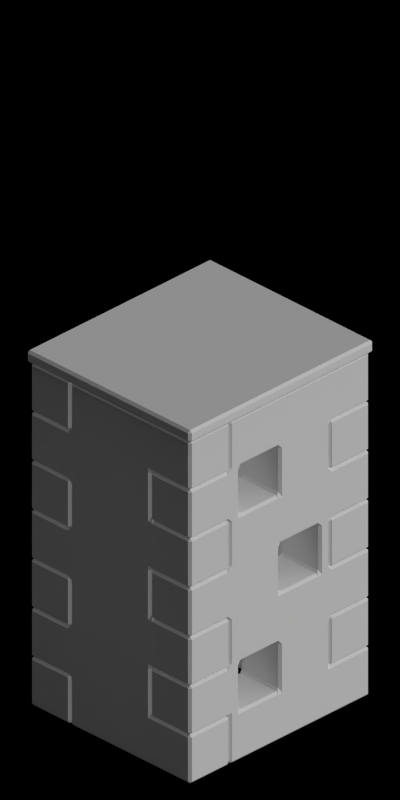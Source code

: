 # Source: 4657-4659.blend  (saved by Blender 2.63.0; exported with 4.5.12 LTS)
import bpy
from mathutils import Matrix  # noqa: F401  (used for matrix-valued properties, if any)

bpy.ops.wm.read_factory_settings(use_empty=True)
scene = bpy.context.scene
scene.name = 'Scene'

# ---- collections
col_collection_1 = bpy.data.collections.new('Collection 1'); scene.collection.children.link(col_collection_1)

# ---- materials (node trees are filled in below, after node groups)
mat_toyland_beige = bpy.data.materials.new('Toyland_Beige')
mat_toyland_beigedark = bpy.data.materials.new('Toyland_BeigeDark')
mat_toyland_green = bpy.data.materials.new('Toyland_Green')

# ---- material node trees

# ---- world
world_world = bpy.data.worlds.new('World'); scene.world = world_world
world_world.color = (0.0, 0.0, 0.0)
world_world.use_sun_shadow = False
world_world.sun_shadow_jitter_overblur = 0.0
world_world.cycles.sampling_method = 'MANUAL'
world_world.cycles.sample_map_resolution = 256
world_world.light_settings.ao_factor = 0.5

# ---- cameras
cam_camera = bpy.data.cameras.new('Camera')
cam_camera.type = 'ORTHO'
cam_camera.clip_start = 0.001
cam_camera.clip_end = 100.0
cam_camera.lens = 35.0
cam_camera.sensor_width = 32.0
cam_camera.sensor_height = 18.0
cam_camera.ortho_scale = 5.656
cam_camera.dof.focus_distance = 0.0
cam_camera.dof.aperture_fstop = 128.0

# ---- lights
light_lamp_004 = bpy.data.lights.new('Lamp.004', 'SUN')
light_lamp_004.transmission_factor = 0.0
light_lamp_004.cutoff_distance = 30.0
light_lamp_004.angle = 1.571
light_lamp_004.energy = 1.0
light_lamp_004.shadow_buffer_clip_start = 1.001
light_lamp_004.shadow_soft_size = 1.0
light_lamp_004.shadow_cascade_max_distance = 1000.0
light_lamp_004.cycles.use_multiple_importance_sampling = False
light_lamp_003 = bpy.data.lights.new('Lamp.003', 'SUN')
light_lamp_003.transmission_factor = 0.0
light_lamp_003.cutoff_distance = 30.0
light_lamp_003.use_shadow = False
light_lamp_003.angle = 1.571
light_lamp_003.energy = 1.0
light_lamp_003.shadow_buffer_clip_start = 1.001
light_lamp_003.shadow_soft_size = 1.0
light_lamp_003.shadow_cascade_max_distance = 1000.0
light_lamp_003.cycles.use_multiple_importance_sampling = False

# ---- meshes
me_cube_006 = bpy.data.meshes.new('Cube.006')
me_cube_006.from_pydata([(-0.9, 0.4, 1.2), (0.5, 0.8, 0.0), (0.5, 0.8, 0.4), (0.5, 0.4, 0.4), (0.5, 0.4, 0.0), (-0.9, 0.4, 0.8), (0.5, 0.4, 0.8), (0.5, 0.4, 1.2), (-0.9, 0.4, 0.0), (-0.9, 0.4, 0.4), (-0.9, 0.8, 0.4), (-0.9, 0.8, 0.0), (-0.5, 0.4, 0.4), (-0.5, 0.8, 0.4), (-0.5, 0.4, 0.0), (-0.5, 0.8, 0.0), (0.9, 0.8, 0.4), (0.9, 0.4, 0.4), (0.5, 0.8, 1.2), (0.5, 0.8, 0.8), (0.9, 0.8, 0.8), (0.9, 0.4, 0.8), (-0.9, 0.8, 1.2), (-0.9, 0.8, 0.8), (-0.5, 0.4, 1.2), (-0.5, 0.8, 1.2), (-0.5, 0.4, 0.8), (-0.5, 0.8, 0.8), (0.9, 0.8, 1.2), (0.9, 0.4, 1.2), (0.9, 0.8, 1.6), (0.9, 0.4, 1.6), (-0.9, 0.4, 2.0), (-0.9, 0.4, 1.6), (0.5, 0.4, 1.6), (0.5, 0.4, 2.0), (0.5, 0.8, 2.0), (0.5, 0.8, 1.6), (-0.9, 0.8, 2.0), (-0.9, 0.8, 1.6), (-0.5, 0.4, 2.0), (-0.5, 0.8, 2.0), (-0.5, 0.4, 1.6), (-0.5, 0.8, 1.6), (0.9, 0.8, 2.0), (0.9, 0.4, 2.0), (0.9, 0.8, 2.4), (0.9, 0.4, 2.4), (-0.9, 0.4, 2.8), (-0.9, 0.4, 2.4), (0.5, 0.4, 2.4), (0.5, 0.4, 2.8), (0.5, 0.8, 2.8), (0.5, 0.8, 2.4), (-0.9, 0.8, 2.8), (-0.9, 0.8, 2.4), (-0.5, 0.4, 2.8), (-0.5, 0.8, 2.8), (-0.5, 0.4, 2.4), (-0.5, 0.8, 2.4), (0.4, 0.8, 0.4), (0.4, 0.8, 0.0), (0.4, 0.4, 0.0), (0.4, 0.8, 1.2), (0.4, 0.8, 0.8), (0.4, 0.4, 1.2), (0.4, 0.4, 0.8), (0.4, 0.8, 2.0), (0.4, 0.8, 1.6), (0.4, 0.4, 1.6), (0.4, 0.8, 2.8), (0.4, 0.8, 2.4), (0.4, 0.4, 2.8), (9.686e-08, 0.4, 0.8), (9.686e-08, 0.8, 0.8), (9.686e-08, 0.8, 1.2), (9.686e-08, 0.4, 0.0), (9.686e-08, 0.4, 0.4), (9.686e-08, 0.8, 0.0), (9.686e-08, 0.8, 0.4), (9.686e-08, 0.8, 1.6), (9.686e-08, 0.8, 2.0), (-0.4, 0.8, 2.0), (-0.4, 0.8, 1.6), (-0.4, 0.4, 2.0), (9.686e-08, 0.4, 2.8), (9.686e-08, 0.8, 2.4), (9.686e-08, 0.8, 2.8), (-0.4, 0.8, 2.8), (-0.4, 0.8, 2.4), (-0.4, 0.4, 2.8), (-0.4, 0.4, 2.4), (0.4, 0.4, 2.4), (0.4, 0.4, 2.0), (0.4, 0.4, 0.4), (-0.4, 0.8, 1.2), (-0.4, 0.8, 0.8), (-0.4, 0.4, 1.2), (-0.4, 0.4, 0.8), (-0.4, 0.8, 0.4), (-0.4, 0.8, 0.0), (-0.4, 0.4, 0.4), (-0.4, 0.4, 0.0), (1.366e-07, 0.4, 1.2), (1.366e-07, 0.4, 1.6), (1.366e-07, 0.4, 2.0), (-0.4, 0.4, 1.6), (1.366e-07, 0.4, 2.4)], [], [(13, 12, 9, 10), (90, 56, 57, 88), (63, 64, 19, 18), (1, 4, 3, 2), (10, 9, 8, 11), (12, 14, 8, 9), (18, 7, 29, 28), (10, 11, 15, 13), (11, 8, 14, 15), (23, 5, 26, 27), (22, 23, 27, 25), (24, 26, 5, 0), (22, 0, 5, 23), (19, 6, 7, 18), (2, 3, 17, 16), (25, 24, 0, 22), (60, 61, 1, 2), (61, 62, 4, 1), (101, 102, 14, 12), (16, 17, 21, 20), (97, 98, 26, 24), (28, 29, 31, 30), (67, 68, 37, 36), (36, 35, 45, 44), (30, 31, 34, 37), (39, 33, 42, 43), (38, 39, 43, 41), (40, 42, 33, 32), (38, 32, 33, 39), (37, 34, 35, 36), (41, 40, 32, 38), (44, 45, 47, 46), (37, 18, 28, 30), (69, 34, 7, 65), (7, 34, 31, 29), (70, 71, 53, 52), (63, 18, 37, 68), (60, 2, 19, 64), (3, 6, 21, 17), (19, 2, 16, 20), (55, 49, 58, 59), (54, 55, 59, 57), (56, 58, 49, 48), (54, 48, 49, 55), (53, 50, 51, 52), (57, 56, 48, 54), (90, 91, 58, 56), (20, 21, 6, 19), (12, 13, 27, 26), (24, 25, 43, 42), (35, 50, 47, 45), (53, 36, 44, 46), (46, 47, 50, 53), (40, 41, 59, 58), (67, 36, 53, 71), (51, 72, 70, 52), (75, 74, 64, 63), (79, 78, 61, 60), (78, 76, 62, 61), (7, 6, 66, 65), (81, 80, 68, 67), (87, 86, 71, 70), (75, 63, 68, 80), (75, 80, 104, 103), (72, 92, 107, 85), (100, 102, 76, 78), (82, 83, 80, 81), (72, 85, 87, 70), (57, 59, 89, 88), (15, 14, 102, 100), (95, 96, 74, 75), (60, 64, 66, 94), (98, 73, 77, 101), (25, 27, 96, 95), (26, 98, 101, 12), (67, 71, 92, 93), (41, 82, 89, 59), (88, 89, 86, 87), (82, 81, 86, 89), (99, 79, 74, 96), (99, 100, 78, 79), (105, 104, 106, 84), (13, 15, 100, 99), (25, 95, 83, 43), (77, 76, 102, 101), (85, 90, 88, 87), (35, 34, 69, 93), (97, 106, 83, 95), (13, 99, 96, 27), (58, 91, 84, 40), (104, 69, 65, 103), (93, 69, 104, 105), (41, 43, 83, 82), (81, 67, 93, 105), (107, 92, 71, 86), (77, 73, 74, 79), (3, 4, 62, 94), (106, 104, 80, 83), (66, 6, 3, 94), (65, 66, 73, 103), (105, 107, 86, 81), (84, 106, 42, 40), (42, 106, 97, 24), (51, 50, 92, 72), (91, 107, 105, 84), (94, 62, 76, 77), (73, 66, 64, 74), (92, 50, 35, 93), (103, 73, 98, 97), (85, 107, 91, 90), (95, 75, 103, 97), (79, 60, 94, 77)])
me_cube_006.materials.append(mat_toyland_beige)
me_cube_006.use_remesh_preserve_volume = False
me_cube_006.use_remesh_preserve_attributes = False
me_cube_006.use_mirror_vertex_groups = False
me_cube_006.update()
me_cube_001 = bpy.data.meshes.new('Cube.001')
me_cube_001.from_pydata([(-0.8, 0.5, 1.2), (0.4, 0.9, 0.0), (0.4, 0.9, 0.4), (0.4, 0.5, 0.4), (0.4, 0.5, 0.0), (-0.8, 0.5, 0.8), (0.4, 0.5, 0.8), (0.4, 0.5, 1.2), (-0.8, 0.5, 0.0), (-0.8, 0.5, 0.4), (-0.8, 0.9, 0.4), (-0.8, 0.9, 0.0), (-0.4, 0.5, 0.4), (-0.4, 0.9, 0.4), (-0.4, 0.5, 0.0), (-0.4, 0.9, 0.0), (0.8, 0.9, 0.4), (0.8, 0.5, 0.4), (0.4, 0.9, 1.2), (0.4, 0.9, 0.8), (0.8, 0.9, 0.8), (0.8, 0.5, 0.8), (-0.8, 0.9, 1.2), (-0.8, 0.9, 0.8), (-0.4, 0.5, 1.2), (-0.4, 0.9, 1.2), (-0.4, 0.5, 0.8), (-0.4, 0.9, 0.8), (0.8, 0.9, 1.2), (0.8, 0.5, 1.2), (0.8, 0.9, 1.6), (0.8, 0.5, 1.6), (-0.8, 0.5, 2.0), (-0.8, 0.5, 1.6), (0.4, 0.5, 1.6), (0.4, 0.5, 2.0), (0.4, 0.9, 2.0), (0.4, 0.9, 1.6), (-0.8, 0.9, 2.0), (-0.8, 0.9, 1.6), (-0.4, 0.5, 2.0), (-0.4, 0.9, 2.0), (-0.4, 0.5, 1.6), (-0.4, 0.9, 1.6), (0.8, 0.9, 2.0), (0.8, 0.5, 2.0), (0.8, 0.9, 2.4), (0.8, 0.5, 2.4), (-0.8, 0.5, 2.8), (-0.8, 0.5, 2.4), (0.4, 0.5, 2.4), (0.4, 0.5, 2.8), (0.4, 0.9, 2.8), (0.4, 0.9, 2.4), (-0.8, 0.9, 2.8), (-0.8, 0.9, 2.4), (-0.4, 0.5, 2.8), (-0.4, 0.9, 2.8), (-0.4, 0.5, 2.4), (-0.4, 0.9, 2.4)], [], [(13, 12, 9, 10), (51, 56, 57, 52), (25, 27, 19, 18), (1, 4, 3, 2), (10, 9, 8, 11), (12, 14, 8, 9), (18, 7, 29, 28), (10, 11, 15, 13), (11, 8, 14, 15), (23, 5, 26, 27), (22, 23, 27, 25), (24, 26, 5, 0), (22, 0, 5, 23), (19, 6, 7, 18), (2, 3, 17, 16), (25, 24, 0, 22), (13, 15, 1, 2), (15, 14, 4, 1), (3, 4, 14, 12), (16, 17, 21, 20), (7, 6, 26, 24), (28, 29, 31, 30), (41, 43, 37, 36), (36, 35, 45, 44), (30, 31, 34, 37), (39, 33, 42, 43), (38, 39, 43, 41), (40, 42, 33, 32), (38, 32, 33, 39), (37, 34, 35, 36), (41, 40, 32, 38), (35, 34, 42, 40), (44, 45, 47, 46), (37, 18, 28, 30), (42, 34, 7, 24), (7, 34, 31, 29), (57, 59, 53, 52), (25, 18, 37, 43), (26, 6, 3, 12), (13, 2, 19, 27), (3, 6, 21, 17), (19, 2, 16, 20), (55, 49, 58, 59), (54, 55, 59, 57), (56, 58, 49, 48), (54, 48, 49, 55), (53, 50, 51, 52), (57, 56, 48, 54), (51, 50, 58, 56), (20, 21, 6, 19), (12, 13, 27, 26), (24, 25, 43, 42), (35, 50, 47, 45), (53, 36, 44, 46), (46, 47, 50, 53), (40, 41, 59, 58), (41, 36, 53, 59), (58, 50, 35, 40)])
me_cube_001.materials.append(mat_toyland_beigedark)
me_cube_001.use_remesh_preserve_volume = False
me_cube_001.use_remesh_preserve_attributes = False
me_cube_001.use_mirror_vertex_groups = False
me_cube_001.update()
me_cube_002 = bpy.data.meshes.new('Cube.002')
me_cube_002.from_pydata([(-0.92, -0.82, 2.8), (-0.92, 0.82, 2.8), (0.92, -0.82, 2.8), (0.92, 0.82, 2.8), (-0.92, -0.82, 2.9), (-0.92, 0.82, 2.9), (0.92, -0.82, 2.9), (0.92, 0.82, 2.9)], [], [(3, 1, 0, 2), (7, 6, 4, 5), (6, 7, 3, 2), (7, 5, 1, 3), (2, 0, 4, 6), (5, 4, 0, 1)])
me_cube_002.materials.append(mat_toyland_green)
me_cube_002.use_remesh_preserve_volume = False
me_cube_002.use_remesh_preserve_attributes = False
me_cube_002.use_mirror_vertex_groups = False
me_cube_002.update()

# ---- objects
ob_cube_005 = bpy.data.objects.new('Cube.005', me_cube_006)
ob_cube_004 = bpy.data.objects.new('Cube.004', me_cube_001)
ob_cube_003 = bpy.data.objects.new('Cube.003', me_cube_001)
ob_cube_002 = bpy.data.objects.new('Cube.002', me_cube_006)
ob_cube_001 = bpy.data.objects.new('Cube.001', me_cube_002)
ob_cube_000 = bpy.data.objects.new('Cube.000', me_cube_002)
ob_cube_009 = bpy.data.objects.new('Cube.009', me_cube_006)
ob_cube_008 = bpy.data.objects.new('Cube.008', me_cube_001)
ob_cube_007 = bpy.data.objects.new('Cube.007', me_cube_001)
ob_cube_015 = bpy.data.objects.new('Cube.015', me_cube_006)
ob_rotationcontrol_001 = bpy.data.objects.new('RotationControl.001', None)
ob_cameratarget = bpy.data.objects.new('CameraTarget', None)
ob_camera = bpy.data.objects.new('Camera', cam_camera)
ob_lamp_001 = bpy.data.objects.new('Lamp.001', light_lamp_004)
ob_lamp = bpy.data.objects.new('Lamp', light_lamp_003)
ob_wrap_m_bow = bpy.data.objects.new('Wrap_M_Bow', None)
ob_wrap_m_paperun0 = bpy.data.objects.new('Wrap_M_PaperUn0', None)
ob_wrap_m_paperun1 = bpy.data.objects.new('Wrap_M_PaperUn1', None)
ob_wrap_m_ribun0 = bpy.data.objects.new('Wrap_M_RibUn0', None)
ob_wrap_m_ribun1 = bpy.data.objects.new('Wrap_M_RibUn1', None)

# ---- transforms, parenting, visibility, modifiers, constraints
ob_cube_005.location = (-5.0, 0.0, 0.0)
ob_cube_005.lineart.crease_threshold = 0.0
_m = ob_cube_005.modifiers.new('Bevel', 'BEVEL')
_m.width = 0.02
_m.width_pct = 0.02
_m.limit_method = 'NONE'
_m.spread = 0.0
ob_cube_004.location = (-5.0, 0.0, 0.0)
ob_cube_004.rotation_euler = (0.0, 0.0, -1.571)
ob_cube_004.lineart.crease_threshold = 0.0
_m = ob_cube_004.modifiers.new('Bevel', 'BEVEL')
_m.width = 0.02
_m.width_pct = 0.02
_m.limit_method = 'NONE'
_m.spread = 0.0
ob_cube_003.location = (-5.0, 0.0, 0.0)
ob_cube_003.rotation_euler = (0.0, 0.0, -4.712)
ob_cube_003.lineart.crease_threshold = 0.0
_m = ob_cube_003.modifiers.new('Bevel', 'BEVEL')
_m.width = 0.02
_m.width_pct = 0.02
_m.limit_method = 'NONE'
_m.spread = 0.0
ob_cube_002.location = (-5.0, 0.0, 0.0)
ob_cube_002.rotation_euler = (0.0, 0.0, -3.142)
ob_cube_002.lineart.crease_threshold = 0.0
_m = ob_cube_002.modifiers.new('Bevel', 'BEVEL')
_m.width = 0.02
_m.width_pct = 0.02
_m.limit_method = 'NONE'
_m.spread = 0.0
ob_cube_001.location = (-5.0, 0.0, 0.0)
ob_cube_001.rotation_euler = (0.0, 0.0, -3.142)
ob_cube_001.lineart.crease_threshold = 0.0
_m = ob_cube_001.modifiers.new('Bevel', 'BEVEL')
_m.width = 0.02
_m.width_pct = 0.02
_m.limit_method = 'NONE'
_m.spread = 0.0
ob_cube_000.location = (-10.0, 0.0, 0.0)
ob_cube_000.rotation_euler = (0.0, 0.0, -3.142)
ob_cube_000.lineart.crease_threshold = 0.0
_m = ob_cube_000.modifiers.new('Bevel', 'BEVEL')
_m.width = 0.02
_m.width_pct = 0.02
_m.limit_method = 'NONE'
_m.spread = 0.0
ob_cube_009.location = (-10.0, 0.0, 0.0)
ob_cube_009.rotation_euler = (0.0, 0.0, -3.142)
ob_cube_009.lineart.crease_threshold = 0.0
_m = ob_cube_009.modifiers.new('Bevel', 'BEVEL')
_m.width = 0.02
_m.width_pct = 0.02
_m.limit_method = 'NONE'
_m.spread = 0.0
ob_cube_008.location = (-10.0, 0.0, 0.0)
ob_cube_008.rotation_euler = (0.0, 0.0, -4.712)
ob_cube_008.lineart.crease_threshold = 0.0
_m = ob_cube_008.modifiers.new('Bevel', 'BEVEL')
_m.width = 0.02
_m.width_pct = 0.02
_m.limit_method = 'NONE'
_m.spread = 0.0
ob_cube_007.location = (-10.0, 0.0, 0.0)
ob_cube_007.rotation_euler = (0.0, 0.0, -1.571)
ob_cube_007.lineart.crease_threshold = 0.0
_m = ob_cube_007.modifiers.new('Bevel', 'BEVEL')
_m.width = 0.02
_m.width_pct = 0.02
_m.limit_method = 'NONE'
_m.spread = 0.0
ob_cube_015.location = (-10.0, 0.0, 0.0)
ob_cube_015.lineart.crease_threshold = 0.0
_m = ob_cube_015.modifiers.new('Bevel', 'BEVEL')
_m.width = 0.02
_m.width_pct = 0.02
_m.limit_method = 'NONE'
_m.spread = 0.0
ob_rotationcontrol_001.location = (-10.0, 0.0, 0.0)
ob_rotationcontrol_001.empty_image_offset = (0.0, 0.0)
ob_rotationcontrol_001.lineart.crease_threshold = 0.0
ob_cameratarget.parent = ob_rotationcontrol_001
ob_cameratarget.location = (0.0, 0.0, 2.451)
ob_cameratarget.empty_image_offset = (0.0, 0.0)
ob_cameratarget.lineart.crease_threshold = 0.0
ob_camera.parent = ob_cameratarget
ob_camera.location = (4.0, 4.0, 3.268)
ob_camera.rotation_euler = (1.109, 0.01082, 0.8149)
ob_camera.lock_rotations_4d = False
ob_camera.empty_display_type = 'ARROWS'
ob_camera.color = (0.0, 0.0, 0.0, 0.0)
ob_camera.display_type = 'WIRE'
ob_camera.lineart.crease_threshold = 0.0
_c = ob_camera.constraints.new('TRACK_TO'); _c.name = 'TrackTo'
_c.target = ob_cameratarget
ob_lamp_001.parent = ob_rotationcontrol_001
ob_lamp_001.location = (-1.0, 2.0, 2.0)
ob_lamp_001.lock_rotations_4d = False
ob_lamp_001.empty_display_type = 'ARROWS'
ob_lamp_001.color = (0.0, 0.0, 0.0, 0.0)
ob_lamp_001.lineart.crease_threshold = 0.0
_c = ob_lamp_001.constraints.new('TRACK_TO'); _c.name = 'TrackTo'
_c.target = ob_rotationcontrol_001
ob_lamp.parent = ob_rotationcontrol_001
ob_lamp.location = (-1.0, 2.0, 0.8)
ob_lamp.lock_rotations_4d = False
ob_lamp.empty_display_type = 'ARROWS'
ob_lamp.color = (0.0, 0.0, 0.0, 0.0)
ob_lamp.lineart.crease_threshold = 0.0
_c = ob_lamp.constraints.new('TRACK_TO'); _c.name = 'TrackTo'
_c.target = ob_rotationcontrol_001
ob_wrap_m_bow.location = (0.0, 0.0, 0.0)
ob_wrap_m_paperun0.location = (0.0, 0.0, 0.0)
ob_wrap_m_paperun1.location = (0.0, 0.0, 0.0)
ob_wrap_m_ribun0.location = (0.0, 0.0, 0.0)
ob_wrap_m_ribun1.location = (0.0, 0.0, 0.0)

# ---- collection membership
col_collection_1.objects.link(ob_cube_005)
col_collection_1.objects.link(ob_cube_004)
col_collection_1.objects.link(ob_cube_003)
col_collection_1.objects.link(ob_cube_002)
col_collection_1.objects.link(ob_cube_001)
col_collection_1.objects.link(ob_cube_000)
col_collection_1.objects.link(ob_cube_009)
col_collection_1.objects.link(ob_cube_008)
col_collection_1.objects.link(ob_cube_007)
col_collection_1.objects.link(ob_cube_015)
col_collection_1.objects.link(ob_rotationcontrol_001)
col_collection_1.objects.link(ob_cameratarget)
col_collection_1.objects.link(ob_camera)
col_collection_1.objects.link(ob_lamp_001)
col_collection_1.objects.link(ob_lamp)
col_collection_1.objects.link(ob_wrap_m_bow)
col_collection_1.objects.link(ob_wrap_m_paperun0)
col_collection_1.objects.link(ob_wrap_m_paperun1)
col_collection_1.objects.link(ob_wrap_m_ribun0)
col_collection_1.objects.link(ob_wrap_m_ribun1)

# ---- scene / render settings (as saved in the file)
scene.camera = ob_camera
scene.frame_start = 1; scene.frame_end = 3; scene.frame_set(3)
scene.render.engine = 'BLENDER_EEVEE_NEXT'
scene.render.image_settings.compression = 90
scene.render.resolution_x = 256
scene.render.resolution_y = 512
scene.render.dither_intensity = 0.0
scene.render.bake_margin = 2
scene.render.bake_bias = 0.0
scene.cycles.use_denoising = False
scene.cycles.samples = 10
scene.cycles.sampling_pattern = 'TABULATED_SOBOL'
scene.cycles.light_sampling_threshold = 0.0
scene.cycles.use_adaptive_sampling = False
scene.cycles.use_light_tree = False
scene.cycles.blur_glossy = 0.0
scene.cycles.volume_bounces = 1
scene.cycles.pixel_filter_type = 'GAUSSIAN'
scene.cycles.sample_clamp_indirect = 0.0
scene.view_settings.view_transform = 'Standard'
bpy.context.view_layer.update()
